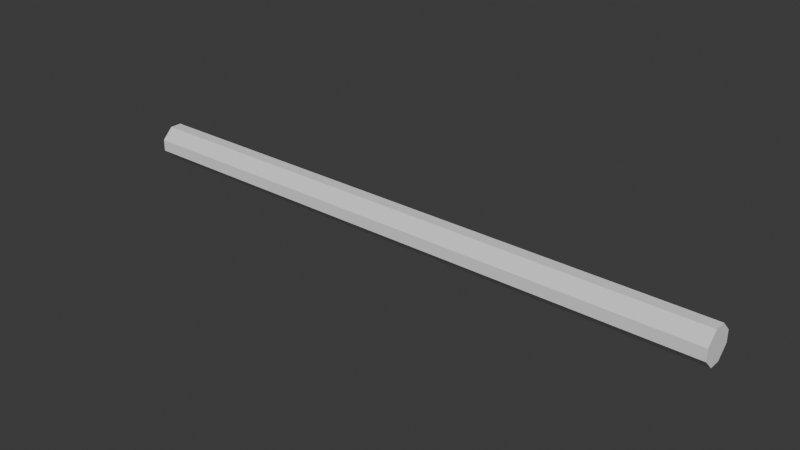 # Source: ArrowNoHead.blend  (saved by Blender 4.1.24; exported with 4.5.12 LTS)
import bpy
from mathutils import Matrix  # noqa: F401  (used for matrix-valued properties, if any)

bpy.ops.wm.read_factory_settings(use_empty=True)
scene = bpy.context.scene
scene.name = 'Scene'

# ---- collections
col_collection = bpy.data.collections.new('Collection'); scene.collection.children.link(col_collection)

# ---- world
world_world = bpy.data.worlds.new('World'); scene.world = world_world
world_world.use_nodes = True; world_world.node_tree.nodes.clear()
_N = world_world.node_tree.nodes; _L = world_world.node_tree.links
n0 = _N.new('ShaderNodeOutputWorld'); n0.name = 'World Output'; n0.location = (300, 300)
n1 = _N.new('ShaderNodeBackground'); n1.name = 'Background'; n1.location = (10, 300)
n1.inputs[0].default_value = (0.05088, 0.05088, 0.05088, 1.0)
_L.new(n1.outputs[0], n0.inputs[0])
n0.is_active_output = True
world_world.color = (0.05088, 0.05088, 0.05088)
world_world.use_sun_shadow = False
world_world.sun_shadow_jitter_overblur = 0.0

# ---- meshes
me_cube_004 = bpy.data.meshes.new('Cube.004')
me_cube_004.from_pydata([(-0.9053, -0.3458, -1.0), (-0.9053, -1.0, -0.3458), (-0.9053, -1.0, 0.3458), (-0.9053, -0.3458, 1.0), (-0.9053, 1.0, -0.3458), (-0.9053, 0.3458, -1.0), (-0.9053, 0.3458, 1.0), (-0.9053, 1.0, 0.3458), (0.9053, -1.0, -0.3458), (0.9053, -0.3458, -1.0), (0.9053, -0.3458, 1.0), (0.9053, -1.0, 0.3458), (0.9053, 0.3458, -1.0), (0.9053, 1.0, -0.3458), (0.9053, 1.0, 0.3458), (0.9053, 0.3458, 1.0), (0.8469, 0.3458, -1.0), (0.7885, 0.3458, -1.0), (0.7301, 0.3458, -1.0), (0.6717, 0.3458, -1.0), (0.6133, 0.3458, -1.0), (0.5549, 0.3458, -1.0), (0.4965, 0.3458, -1.0), (0.4381, 0.3458, -1.0), (0.3797, 0.3458, -1.0), (0.3212, 0.3458, -1.0), (0.2628, 0.3458, -1.0), (0.2044, 0.3458, -1.0), (0.146, 0.3458, -1.0), (0.08761, 0.3458, -1.0), (0.0292, 0.3458, -1.0), (-0.0292, 0.3458, -1.0), (-0.08761, 0.3458, -1.0), (-0.146, 0.3458, -1.0), (-0.2044, 0.3458, -1.0), (-0.2628, 0.3458, -1.0), (-0.3212, 0.3458, -1.0), (-0.3797, 0.3458, -1.0), (-0.4381, 0.3458, -1.0), (-0.4965, 0.3458, -1.0), (-0.5549, 0.3458, -1.0), (-0.6133, 0.3458, -1.0), (-0.6717, 0.3458, -1.0), (-0.7301, 0.3458, -1.0), (-0.7885, 0.3458, -1.0), (-0.8469, 0.3458, -1.0), (-0.8469, 1.0, -0.3458), (-0.7885, 1.0, -0.3458), (-0.7301, 1.0, -0.3458), (-0.6717, 1.0, -0.3458), (-0.6133, 1.0, -0.3458), (-0.5549, 1.0, -0.3458), (-0.4965, 1.0, -0.3458), (-0.4381, 1.0, -0.3458), (-0.3797, 1.0, -0.3458), (-0.3212, 1.0, -0.3458), (-0.2628, 1.0, -0.3458), (-0.2044, 1.0, -0.3458), (-0.146, 1.0, -0.3458), (-0.08761, 1.0, -0.3458), (-0.0292, 1.0, -0.3458), (0.0292, 1.0, -0.3458), (0.08761, 1.0, -0.3458), (0.146, 1.0, -0.3458), (0.2044, 1.0, -0.3458), (0.2628, 1.0, -0.3458), (0.3212, 1.0, -0.3458), (0.3797, 1.0, -0.3458), (0.4381, 1.0, -0.3458), (0.4965, 1.0, -0.3458), (0.5549, 1.0, -0.3458), (0.6133, 1.0, -0.3458), (0.6717, 1.0, -0.3458), (0.7301, 1.0, -0.3458), (0.7885, 1.0, -0.3458), (0.8469, 1.0, -0.3458), (-0.8469, 0.3458, 1.0), (-0.7885, 0.3458, 1.0), (-0.7301, 0.3458, 1.0), (-0.6717, 0.3458, 1.0), (-0.6133, 0.3458, 1.0), (-0.5549, 0.3458, 1.0), (-0.4965, 0.3458, 1.0), (-0.4381, 0.3458, 1.0), (-0.3797, 0.3458, 1.0), (-0.3212, 0.3458, 1.0), (-0.2628, 0.3458, 1.0), (-0.2044, 0.3458, 1.0), (-0.146, 0.3458, 1.0), (-0.08761, 0.3458, 1.0), (-0.0292, 0.3458, 1.0), (0.0292, 0.3458, 1.0), (0.08761, 0.3458, 1.0), (0.146, 0.3458, 1.0), (0.2044, 0.3458, 1.0), (0.2628, 0.3458, 1.0), (0.3212, 0.3458, 1.0), (0.3797, 0.3458, 1.0), (0.4381, 0.3458, 1.0), (0.4965, 0.3458, 1.0), (0.5549, 0.3458, 1.0), (0.6133, 0.3458, 1.0), (0.6717, 0.3458, 1.0), (0.7301, 0.3458, 1.0), (0.7885, 0.3458, 1.0), (0.8469, 0.3458, 1.0), (0.8469, 1.0, 0.3458), (0.7885, 1.0, 0.3458), (0.7301, 1.0, 0.3458), (0.6717, 1.0, 0.3458), (0.6133, 1.0, 0.3458), (0.5549, 1.0, 0.3458), (0.4965, 1.0, 0.3458), (0.4381, 1.0, 0.3458), (0.3797, 1.0, 0.3458), (0.3212, 1.0, 0.3458), (0.2628, 1.0, 0.3458), (0.2044, 1.0, 0.3458), (0.146, 1.0, 0.3458), (0.08761, 1.0, 0.3458), (0.0292, 1.0, 0.3458), (-0.0292, 1.0, 0.3458), (-0.08761, 1.0, 0.3458), (-0.146, 1.0, 0.3458), (-0.2044, 1.0, 0.3458), (-0.2628, 1.0, 0.3458), (-0.3212, 1.0, 0.3458), (-0.3797, 1.0, 0.3458), (-0.4381, 1.0, 0.3458), (-0.4965, 1.0, 0.3458), (-0.5549, 1.0, 0.3458), (-0.6133, 1.0, 0.3458), (-0.6717, 1.0, 0.3458), (-0.7301, 1.0, 0.3458), (-0.7885, 1.0, 0.3458), (-0.8469, 1.0, 0.3458), (-0.8469, -0.3458, -1.0), (-0.7885, -0.3458, -1.0), (-0.7301, -0.3458, -1.0), (-0.6717, -0.3458, -1.0), (-0.6133, -0.3458, -1.0), (-0.5549, -0.3458, -1.0), (-0.4965, -0.3458, -1.0), (-0.4381, -0.3458, -1.0), (-0.3797, -0.3458, -1.0), (-0.3212, -0.3458, -1.0), (-0.2628, -0.3458, -1.0), (-0.2044, -0.3458, -1.0), (-0.146, -0.3458, -1.0), (-0.08761, -0.3458, -1.0), (-0.0292, -0.3458, -1.0), (0.0292, -0.3458, -1.0), (0.08761, -0.3458, -1.0), (0.146, -0.3458, -1.0), (0.2044, -0.3458, -1.0), (0.2628, -0.3458, -1.0), (0.3212, -0.3458, -1.0), (0.3797, -0.3458, -1.0), (0.4381, -0.3458, -1.0), (0.4965, -0.3458, -1.0), (0.5549, -0.3458, -1.0), (0.6133, -0.3458, -1.0), (0.6717, -0.3458, -1.0), (0.7301, -0.3458, -1.0), (0.7885, -0.3458, -1.0), (0.8469, -0.3458, -1.0), (0.8469, -1.0, -0.3458), (0.7885, -1.0, -0.3458), (0.7301, -1.0, -0.3458), (0.6717, -1.0, -0.3458), (0.6133, -1.0, -0.3458), (0.5549, -1.0, -0.3458), (0.4965, -1.0, -0.3458), (0.4381, -1.0, -0.3458), (0.3797, -1.0, -0.3458), (0.3212, -1.0, -0.3458), (0.2628, -1.0, -0.3458), (0.2044, -1.0, -0.3458), (0.146, -1.0, -0.3458), (0.08761, -1.0, -0.3458), (0.0292, -1.0, -0.3458), (-0.0292, -1.0, -0.3458), (-0.08761, -1.0, -0.3458), (-0.146, -1.0, -0.3458), (-0.2044, -1.0, -0.3458), (-0.2628, -1.0, -0.3458), (-0.3212, -1.0, -0.3458), (-0.3797, -1.0, -0.3458), (-0.4381, -1.0, -0.3458), (-0.4965, -1.0, -0.3458), (-0.5549, -1.0, -0.3458), (-0.6133, -1.0, -0.3458), (-0.6717, -1.0, -0.3458), (-0.7301, -1.0, -0.3458), (-0.7885, -1.0, -0.3458), (-0.8469, -1.0, -0.3458), (0.8469, -0.3458, 1.0), (0.7885, -0.3458, 1.0), (0.7301, -0.3458, 1.0), (0.6717, -0.3458, 1.0), (0.6133, -0.3458, 1.0), (0.5549, -0.3458, 1.0), (0.4965, -0.3458, 1.0), (0.4381, -0.3458, 1.0), (0.3797, -0.3458, 1.0), (0.3212, -0.3458, 1.0), (0.2628, -0.3458, 1.0), (0.2044, -0.3458, 1.0), (0.146, -0.3458, 1.0), (0.08761, -0.3458, 1.0), (0.0292, -0.3458, 1.0), (-0.0292, -0.3458, 1.0), (-0.08761, -0.3458, 1.0), (-0.146, -0.3458, 1.0), (-0.2044, -0.3458, 1.0), (-0.2628, -0.3458, 1.0), (-0.3212, -0.3458, 1.0), (-0.3797, -0.3458, 1.0), (-0.4381, -0.3458, 1.0), (-0.4965, -0.3458, 1.0), (-0.5549, -0.3458, 1.0), (-0.6133, -0.3458, 1.0), (-0.6717, -0.3458, 1.0), (-0.7301, -0.3458, 1.0), (-0.7885, -0.3458, 1.0), (-0.8469, -0.3458, 1.0), (-0.8469, -1.0, 0.3458), (-0.7885, -1.0, 0.3458), (-0.7301, -1.0, 0.3458), (-0.6717, -1.0, 0.3458), (-0.6133, -1.0, 0.3458), (-0.5549, -1.0, 0.3458), (-0.4965, -1.0, 0.3458), (-0.4381, -1.0, 0.3458), (-0.3797, -1.0, 0.3458), (-0.3212, -1.0, 0.3458), (-0.2628, -1.0, 0.3458), (-0.2044, -1.0, 0.3458), (-0.146, -1.0, 0.3458), (-0.08761, -1.0, 0.3458), (-0.0292, -1.0, 0.3458), (0.0292, -1.0, 0.3458), (0.08761, -1.0, 0.3458), (0.146, -1.0, 0.3458), (0.2044, -1.0, 0.3458), (0.2628, -1.0, 0.3458), (0.3212, -1.0, 0.3458), (0.3797, -1.0, 0.3458), (0.4381, -1.0, 0.3458), (0.4965, -1.0, 0.3458), (0.5549, -1.0, 0.3458), (0.6133, -1.0, 0.3458), (0.6717, -1.0, 0.3458), (0.7301, -1.0, 0.3458), (0.7885, -1.0, 0.3458), (0.8469, -1.0, 0.3458)], [], [(195, 226, 2, 1), (12, 13, 14, 15, 10, 11, 8, 9), (76, 6, 3, 225), (0, 1, 2, 3, 6, 7, 4, 5), (75, 106, 14, 13), (45, 5, 4, 46), (105, 15, 14, 106), (165, 9, 8, 166), (225, 3, 2, 226), (16, 12, 9, 165), (5, 45, 136, 0), (45, 44, 137, 136), (44, 43, 138, 137), (43, 42, 139, 138), (42, 41, 140, 139), (41, 40, 141, 140), (40, 39, 142, 141), (39, 38, 143, 142), (38, 37, 144, 143), (37, 36, 145, 144), (36, 35, 146, 145), (35, 34, 147, 146), (34, 33, 148, 147), (33, 32, 149, 148), (32, 31, 150, 149), (31, 30, 151, 150), (30, 29, 152, 151), (29, 28, 153, 152), (28, 27, 154, 153), (27, 26, 155, 154), (26, 25, 156, 155), (25, 24, 157, 156), (24, 23, 158, 157), (23, 22, 159, 158), (22, 21, 160, 159), (21, 20, 161, 160), (20, 19, 162, 161), (19, 18, 163, 162), (18, 17, 164, 163), (17, 16, 165, 164), (10, 196, 255, 11), (196, 197, 254, 255), (197, 198, 253, 254), (198, 199, 252, 253), (199, 200, 251, 252), (200, 201, 250, 251), (201, 202, 249, 250), (202, 203, 248, 249), (203, 204, 247, 248), (204, 205, 246, 247), (205, 206, 245, 246), (206, 207, 244, 245), (207, 208, 243, 244), (208, 209, 242, 243), (209, 210, 241, 242), (210, 211, 240, 241), (211, 212, 239, 240), (212, 213, 238, 239), (213, 214, 237, 238), (214, 215, 236, 237), (215, 216, 235, 236), (216, 217, 234, 235), (217, 218, 233, 234), (218, 219, 232, 233), (219, 220, 231, 232), (220, 221, 230, 231), (221, 222, 229, 230), (222, 223, 228, 229), (223, 224, 227, 228), (224, 225, 226, 227), (0, 136, 195, 1), (136, 137, 194, 195), (137, 138, 193, 194), (138, 139, 192, 193), (139, 140, 191, 192), (140, 141, 190, 191), (141, 142, 189, 190), (142, 143, 188, 189), (143, 144, 187, 188), (144, 145, 186, 187), (145, 146, 185, 186), (146, 147, 184, 185), (147, 148, 183, 184), (148, 149, 182, 183), (149, 150, 181, 182), (150, 151, 180, 181), (151, 152, 179, 180), (152, 153, 178, 179), (153, 154, 177, 178), (154, 155, 176, 177), (155, 156, 175, 176), (156, 157, 174, 175), (157, 158, 173, 174), (158, 159, 172, 173), (159, 160, 171, 172), (160, 161, 170, 171), (161, 162, 169, 170), (162, 163, 168, 169), (163, 164, 167, 168), (164, 165, 166, 167), (6, 76, 135, 7), (76, 77, 134, 135), (77, 78, 133, 134), (78, 79, 132, 133), (79, 80, 131, 132), (80, 81, 130, 131), (81, 82, 129, 130), (82, 83, 128, 129), (83, 84, 127, 128), (84, 85, 126, 127), (85, 86, 125, 126), (86, 87, 124, 125), (87, 88, 123, 124), (88, 89, 122, 123), (89, 90, 121, 122), (90, 91, 120, 121), (91, 92, 119, 120), (92, 93, 118, 119), (93, 94, 117, 118), (94, 95, 116, 117), (95, 96, 115, 116), (96, 97, 114, 115), (97, 98, 113, 114), (98, 99, 112, 113), (99, 100, 111, 112), (100, 101, 110, 111), (101, 102, 109, 110), (102, 103, 108, 109), (103, 104, 107, 108), (104, 105, 106, 107), (12, 16, 75, 13), (16, 17, 74, 75), (17, 18, 73, 74), (18, 19, 72, 73), (19, 20, 71, 72), (20, 21, 70, 71), (21, 22, 69, 70), (22, 23, 68, 69), (23, 24, 67, 68), (24, 25, 66, 67), (25, 26, 65, 66), (26, 27, 64, 65), (27, 28, 63, 64), (28, 29, 62, 63), (29, 30, 61, 62), (30, 31, 60, 61), (31, 32, 59, 60), (32, 33, 58, 59), (33, 34, 57, 58), (34, 35, 56, 57), (35, 36, 55, 56), (36, 37, 54, 55), (37, 38, 53, 54), (38, 39, 52, 53), (39, 40, 51, 52), (40, 41, 50, 51), (41, 42, 49, 50), (42, 43, 48, 49), (43, 44, 47, 48), (44, 45, 46, 47), (4, 7, 135, 46), (46, 135, 134, 47), (47, 134, 133, 48), (48, 133, 132, 49), (49, 132, 131, 50), (50, 131, 130, 51), (51, 130, 129, 52), (52, 129, 128, 53), (53, 128, 127, 54), (54, 127, 126, 55), (55, 126, 125, 56), (56, 125, 124, 57), (57, 124, 123, 58), (58, 123, 122, 59), (59, 122, 121, 60), (60, 121, 120, 61), (61, 120, 119, 62), (62, 119, 118, 63), (63, 118, 117, 64), (64, 117, 116, 65), (65, 116, 115, 66), (66, 115, 114, 67), (67, 114, 113, 68), (68, 113, 112, 69), (69, 112, 111, 70), (70, 111, 110, 71), (71, 110, 109, 72), (72, 109, 108, 73), (73, 108, 107, 74), (74, 107, 106, 75), (15, 105, 196, 10), (105, 104, 197, 196), (104, 103, 198, 197), (103, 102, 199, 198), (102, 101, 200, 199), (101, 100, 201, 200), (100, 99, 202, 201), (99, 98, 203, 202), (98, 97, 204, 203), (97, 96, 205, 204), (96, 95, 206, 205), (95, 94, 207, 206), (94, 93, 208, 207), (93, 92, 209, 208), (92, 91, 210, 209), (91, 90, 211, 210), (90, 89, 212, 211), (89, 88, 213, 212), (88, 87, 214, 213), (87, 86, 215, 214), (86, 85, 216, 215), (85, 84, 217, 216), (84, 83, 218, 217), (83, 82, 219, 218), (82, 81, 220, 219), (81, 80, 221, 220), (80, 79, 222, 221), (79, 78, 223, 222), (78, 77, 224, 223), (77, 76, 225, 224), (8, 11, 255, 166), (166, 255, 254, 167), (167, 254, 253, 168), (168, 253, 252, 169), (169, 252, 251, 170), (170, 251, 250, 171), (171, 250, 249, 172), (172, 249, 248, 173), (173, 248, 247, 174), (174, 247, 246, 175), (175, 246, 245, 176), (176, 245, 244, 177), (177, 244, 243, 178), (178, 243, 242, 179), (179, 242, 241, 180), (180, 241, 240, 181), (181, 240, 239, 182), (182, 239, 238, 183), (183, 238, 237, 184), (184, 237, 236, 185), (185, 236, 235, 186), (186, 235, 234, 187), (187, 234, 233, 188), (188, 233, 232, 189), (189, 232, 231, 190), (190, 231, 230, 191), (191, 230, 229, 192), (192, 229, 228, 193), (193, 228, 227, 194), (194, 227, 226, 195)])
_uv = me_cube_004.uv_layers.new(name='UVMap')
_uv.uv.foreach_set('vector', [0.4568, 0.9919, 0.5432, 0.9919, 0.5432, 1.0, 0.4568, 1.0, 0.375, 0.5818, 0.4568, 0.5, 0.5432, 0.5, 0.625, 0.5818, 0.625, 0.6682, 0.5432, 0.75, 0.4568, 0.75, 0.375, 0.6682, 0.8669, 0.5818, 0.875, 0.5818, 0.875, 0.6682, 0.8669, 0.6682, 0.375, 0.08177, 0.4568, 0.0, 0.5432, 0.0, 0.625, 0.08177, 0.625, 0.1682, 0.5432, 0.25, 0.4568, 0.25, 0.375, 0.1682, 0.4568, 0.4919, 0.5432, 0.4919, 0.5432, 0.5, 0.4568, 0.5, 0.1331, 0.5818, 0.125, 0.5818, 0.125, 0.5, 0.1331, 0.5, 0.625, 0.4919, 0.625, 0.5, 0.5432, 0.5, 0.5432, 0.4919, 0.3669, 0.6682, 0.375, 0.6682, 0.375, 0.75, 0.3669, 0.75, 0.625, 0.9919, 0.625, 1.0, 0.5432, 1.0, 0.5432, 0.9919, 0.3669, 0.5818, 0.375, 0.5818, 0.375, 0.6682, 0.3669, 0.6682, 0.125, 0.5818, 0.1331, 0.5818, 0.1331, 0.6682, 0.125, 0.6682, 0.1331, 0.5818, 0.1411, 0.5818, 0.1411, 0.6682, 0.1331, 0.6682, 0.1411, 0.5818, 0.1492, 0.5818, 0.1492, 0.6682, 0.1411, 0.6682, 0.1492, 0.5818, 0.1573, 0.5818, 0.1573, 0.6682, 0.1492, 0.6682, 0.1573, 0.5818, 0.1653, 0.5818, 0.1653, 0.6682, 0.1573, 0.6682, 0.1653, 0.5818, 0.1734, 0.5818, 0.1734, 0.6682, 0.1653, 0.6682, 0.1734, 0.5818, 0.1815, 0.5818, 0.1815, 0.6682, 0.1734, 0.6682, 0.1815, 0.5818, 0.1895, 0.5818, 0.1895, 0.6682, 0.1815, 0.6682, 0.1895, 0.5818, 0.1976, 0.5818, 0.1976, 0.6682, 0.1895, 0.6682, 0.1976, 0.5818, 0.2056, 0.5818, 0.2056, 0.6682, 0.1976, 0.6682, 0.2056, 0.5818, 0.2137, 0.5818, 0.2137, 0.6682, 0.2056, 0.6682, 0.2137, 0.5818, 0.2218, 0.5818, 0.2218, 0.6682, 0.2137, 0.6682, 0.2218, 0.5818, 0.2298, 0.5818, 0.2298, 0.6682, 0.2218, 0.6682, 0.2298, 0.5818, 0.2379, 0.5818, 0.2379, 0.6682, 0.2298, 0.6682, 0.2379, 0.5818, 0.246, 0.5818, 0.246, 0.6682, 0.2379, 0.6682, 0.246, 0.5818, 0.254, 0.5818, 0.254, 0.6682, 0.246, 0.6682, 0.254, 0.5818, 0.2621, 0.5818, 0.2621, 0.6682, 0.254, 0.6682, 0.2621, 0.5818, 0.2702, 0.5818, 0.2702, 0.6682, 0.2621, 0.6682, 0.2702, 0.5818, 0.2782, 0.5818, 0.2782, 0.6682, 0.2702, 0.6682, 0.2782, 0.5818, 0.2863, 0.5818, 0.2863, 0.6682, 0.2782, 0.6682, 0.2863, 0.5818, 0.2944, 0.5818, 0.2944, 0.6682, 0.2863, 0.6682, 0.2944, 0.5818, 0.3024, 0.5818, 0.3024, 0.6682, 0.2944, 0.6682, 0.3024, 0.5818, 0.3105, 0.5818, 0.3105, 0.6682, 0.3024, 0.6682, 0.3105, 0.5818, 0.3185, 0.5818, 0.3185, 0.6682, 0.3105, 0.6682, 0.3185, 0.5818, 0.3266, 0.5818, 0.3266, 0.6682, 0.3185, 0.6682, 0.3266, 0.5818, 0.3347, 0.5818, 0.3347, 0.6682, 0.3266, 0.6682, 0.3347, 0.5818, 0.3427, 0.5818, 0.3427, 0.6682, 0.3347, 0.6682, 0.3427, 0.5818, 0.3508, 0.5818, 0.3508, 0.6682, 0.3427, 0.6682, 0.3508, 0.5818, 0.3589, 0.5818, 0.3589, 0.6682, 0.3508, 0.6682, 0.3589, 0.5818, 0.3669, 0.5818, 0.3669, 0.6682, 0.3589, 0.6682, 0.625, 0.75, 0.625, 0.7581, 0.5432, 0.7581, 0.5432, 0.75, 0.625, 0.7581, 0.625, 0.7661, 0.5432, 0.7661, 0.5432, 0.7581, 0.625, 0.7661, 0.625, 0.7742, 0.5432, 0.7742, 0.5432, 0.7661, 0.625, 0.7742, 0.625, 0.7823, 0.5432, 0.7823, 0.5432, 0.7742, 0.625, 0.7823, 0.625, 0.7903, 0.5432, 0.7903, 0.5432, 0.7823, 0.625, 0.7903, 0.625, 0.7984, 0.5432, 0.7984, 0.5432, 0.7903, 0.625, 0.7984, 0.625, 0.8065, 0.5432, 0.8065, 0.5432, 0.7984, 0.625, 0.8065, 0.625, 0.8145, 0.5432, 0.8145, 0.5432, 0.8065, 0.625, 0.8145, 0.625, 0.8226, 0.5432, 0.8226, 0.5432, 0.8145, 0.625, 0.8226, 0.625, 0.8306, 0.5432, 0.8306, 0.5432, 0.8226, 0.625, 0.8306, 0.625, 0.8387, 0.5432, 0.8387, 0.5432, 0.8306, 0.625, 0.8387, 0.625, 0.8468, 0.5432, 0.8468, 0.5432, 0.8387, 0.625, 0.8468, 0.625, 0.8548, 0.5432, 0.8548, 0.5432, 0.8468, 0.625, 0.8548, 0.625, 0.8629, 0.5432, 0.8629, 0.5432, 0.8548, 0.625, 0.8629, 0.625, 0.871, 0.5432, 0.871, 0.5432, 0.8629, 0.625, 0.871, 0.625, 0.879, 0.5432, 0.879, 0.5432, 0.871, 0.625, 0.879, 0.625, 0.8871, 0.5432, 0.8871, 0.5432, 0.879, 0.625, 0.8871, 0.625, 0.8952, 0.5432, 0.8952, 0.5432, 0.8871, 0.625, 0.8952, 0.625, 0.9032, 0.5432, 0.9032, 0.5432, 0.8952, 0.625, 0.9032, 0.625, 0.9113, 0.5432, 0.9113, 0.5432, 0.9032, 0.625, 0.9113, 0.625, 0.9194, 0.5432, 0.9194, 0.5432, 0.9113, 0.625, 0.9194, 0.625, 0.9274, 0.5432, 0.9274, 0.5432, 0.9194, 0.625, 0.9274, 0.625, 0.9355, 0.5432, 0.9355, 0.5432, 0.9274, 0.625, 0.9355, 0.625, 0.9435, 0.5432, 0.9435, 0.5432, 0.9355, 0.625, 0.9435, 0.625, 0.9516, 0.5432, 0.9516, 0.5432, 0.9435, 0.625, 0.9516, 0.625, 0.9597, 0.5432, 0.9597, 0.5432, 0.9516, 0.625, 0.9597, 0.625, 0.9677, 0.5432, 0.9677, 0.5432, 0.9597, 0.625, 0.9677, 0.625, 0.9758, 0.5432, 0.9758, 0.5432, 0.9677, 0.625, 0.9758, 0.625, 0.9839, 0.5432, 0.9839, 0.5432, 0.9758, 0.625, 0.9839, 0.625, 0.9919, 0.5432, 0.9919, 0.5432, 0.9839, 0.125, 0.6682, 0.1331, 0.6682, 0.1331, 0.75, 0.125, 0.75, 0.1331, 0.6682, 0.1411, 0.6682, 0.1411, 0.75, 0.1331, 0.75, 0.1411, 0.6682, 0.1492, 0.6682, 0.1492, 0.75, 0.1411, 0.75, 0.1492, 0.6682, 0.1573, 0.6682, 0.1573, 0.75, 0.1492, 0.75, 0.1573, 0.6682, 0.1653, 0.6682, 0.1653, 0.75, 0.1573, 0.75, 0.1653, 0.6682, 0.1734, 0.6682, 0.1734, 0.75, 0.1653, 0.75, 0.1734, 0.6682, 0.1815, 0.6682, 0.1815, 0.75, 0.1734, 0.75, 0.1815, 0.6682, 0.1895, 0.6682, 0.1895, 0.75, 0.1815, 0.75, 0.1895, 0.6682, 0.1976, 0.6682, 0.1976, 0.75, 0.1895, 0.75, 0.1976, 0.6682, 0.2056, 0.6682, 0.2056, 0.75, 0.1976, 0.75, 0.2056, 0.6682, 0.2137, 0.6682, 0.2137, 0.75, 0.2056, 0.75, 0.2137, 0.6682, 0.2218, 0.6682, 0.2218, 0.75, 0.2137, 0.75, 0.2218, 0.6682, 0.2298, 0.6682, 0.2298, 0.75, 0.2218, 0.75, 0.2298, 0.6682, 0.2379, 0.6682, 0.2379, 0.75, 0.2298, 0.75, 0.2379, 0.6682, 0.246, 0.6682, 0.246, 0.75, 0.2379, 0.75, 0.246, 0.6682, 0.254, 0.6682, 0.254, 0.75, 0.246, 0.75, 0.254, 0.6682, 0.2621, 0.6682, 0.2621, 0.75, 0.254, 0.75, 0.2621, 0.6682, 0.2702, 0.6682, 0.2702, 0.75, 0.2621, 0.75, 0.2702, 0.6682, 0.2782, 0.6682, 0.2782, 0.75, 0.2702, 0.75, 0.2782, 0.6682, 0.2863, 0.6682, 0.2863, 0.75, 0.2782, 0.75, 0.2863, 0.6682, 0.2944, 0.6682, 0.2944, 0.75, 0.2863, 0.75, 0.2944, 0.6682, 0.3024, 0.6682, 0.3024, 0.75, 0.2944, 0.75, 0.3024, 0.6682, 0.3105, 0.6682, 0.3105, 0.75, 0.3024, 0.75, 0.3105, 0.6682, 0.3185, 0.6682, 0.3185, 0.75, 0.3105, 0.75, 0.3185, 0.6682, 0.3266, 0.6682, 0.3266, 0.75, 0.3185, 0.75, 0.3266, 0.6682, 0.3347, 0.6682, 0.3347, 0.75, 0.3266, 0.75, 0.3347, 0.6682, 0.3427, 0.6682, 0.3427, 0.75, 0.3347, 0.75, 0.3427, 0.6682, 0.3508, 0.6682, 0.3508, 0.75, 0.3427, 0.75, 0.3508, 0.6682, 0.3589, 0.6682, 0.3589, 0.75, 0.3508, 0.75, 0.3589, 0.6682, 0.3669, 0.6682, 0.3669, 0.75, 0.3589, 0.75, 0.625, 0.25, 0.625, 0.2581, 0.5432, 0.2581, 0.5432, 0.25, 0.625, 0.2581, 0.625, 0.2661, 0.5432, 0.2661, 0.5432, 0.2581, 0.625, 0.2661, 0.625, 0.2742, 0.5432, 0.2742, 0.5432, 0.2661, 0.625, 0.2742, 0.625, 0.2823, 0.5432, 0.2823, 0.5432, 0.2742, 0.625, 0.2823, 0.625, 0.2903, 0.5432, 0.2903, 0.5432, 0.2823, 0.625, 0.2903, 0.625, 0.2984, 0.5432, 0.2984, 0.5432, 0.2903, 0.625, 0.2984, 0.625, 0.3065, 0.5432, 0.3065, 0.5432, 0.2984, 0.625, 0.3065, 0.625, 0.3145, 0.5432, 0.3145, 0.5432, 0.3065, 0.625, 0.3145, 0.625, 0.3226, 0.5432, 0.3226, 0.5432, 0.3145, 0.625, 0.3226, 0.625, 0.3306, 0.5432, 0.3306, 0.5432, 0.3226, 0.625, 0.3306, 0.625, 0.3387, 0.5432, 0.3387, 0.5432, 0.3306, 0.625, 0.3387, 0.625, 0.3468, 0.5432, 0.3468, 0.5432, 0.3387, 0.625, 0.3468, 0.625, 0.3548, 0.5432, 0.3548, 0.5432, 0.3468, 0.625, 0.3548, 0.625, 0.3629, 0.5432, 0.3629, 0.5432, 0.3548, 0.625, 0.3629, 0.625, 0.371, 0.5432, 0.371, 0.5432, 0.3629, 0.625, 0.371, 0.625, 0.379, 0.5432, 0.379, 0.5432, 0.371, 0.625, 0.379, 0.625, 0.3871, 0.5432, 0.3871, 0.5432, 0.379, 0.625, 0.3871, 0.625, 0.3952, 0.5432, 0.3952, 0.5432, 0.3871, 0.625, 0.3952, 0.625, 0.4032, 0.5432, 0.4032, 0.5432, 0.3952, 0.625, 0.4032, 0.625, 0.4113, 0.5432, 0.4113, 0.5432, 0.4032, 0.625, 0.4113, 0.625, 0.4194, 0.5432, 0.4194, 0.5432, 0.4113, 0.625, 0.4194, 0.625, 0.4274, 0.5432, 0.4274, 0.5432, 0.4194, 0.625, 0.4274, 0.625, 0.4355, 0.5432, 0.4355, 0.5432, 0.4274, 0.625, 0.4355, 0.625, 0.4435, 0.5432, 0.4435, 0.5432, 0.4355, 0.625, 0.4435, 0.625, 0.4516, 0.5432, 0.4516, 0.5432, 0.4435, 0.625, 0.4516, 0.625, 0.4597, 0.5432, 0.4597, 0.5432, 0.4516, 0.625, 0.4597, 0.625, 0.4677, 0.5432, 0.4677, 0.5432, 0.4597, 0.625, 0.4677, 0.625, 0.4758, 0.5432, 0.4758, 0.5432, 0.4677, 0.625, 0.4758, 0.625, 0.4839, 0.5432, 0.4839, 0.5432, 0.4758, 0.625, 0.4839, 0.625, 0.4919, 0.5432, 0.4919, 0.5432, 0.4839, 0.375, 0.5818, 0.3669, 0.5818, 0.3669, 0.5, 0.375, 0.5, 0.3669, 0.5818, 0.3589, 0.5818, 0.3589, 0.5, 0.3669, 0.5, 0.3589, 0.5818, 0.3508, 0.5818, 0.3508, 0.5, 0.3589, 0.5, 0.3508, 0.5818, 0.3427, 0.5818, 0.3427, 0.5, 0.3508, 0.5, 0.3427, 0.5818, 0.3347, 0.5818, 0.3347, 0.5, 0.3427, 0.5, 0.3347, 0.5818, 0.3266, 0.5818, 0.3266, 0.5, 0.3347, 0.5, 0.3266, 0.5818, 0.3185, 0.5818, 0.3185, 0.5, 0.3266, 0.5, 0.3185, 0.5818, 0.3105, 0.5818, 0.3105, 0.5, 0.3185, 0.5, 0.3105, 0.5818, 0.3024, 0.5818, 0.3024, 0.5, 0.3105, 0.5, 0.3024, 0.5818, 0.2944, 0.5818, 0.2944, 0.5, 0.3024, 0.5, 0.2944, 0.5818, 0.2863, 0.5818, 0.2863, 0.5, 0.2944, 0.5, 0.2863, 0.5818, 0.2782, 0.5818, 0.2782, 0.5, 0.2863, 0.5, 0.2782, 0.5818, 0.2702, 0.5818, 0.2702, 0.5, 0.2782, 0.5, 0.2702, 0.5818, 0.2621, 0.5818, 0.2621, 0.5, 0.2702, 0.5, 0.2621, 0.5818, 0.254, 0.5818, 0.254, 0.5, 0.2621, 0.5, 0.254, 0.5818, 0.246, 0.5818, 0.246, 0.5, 0.254, 0.5, 0.246, 0.5818, 0.2379, 0.5818, 0.2379, 0.5, 0.246, 0.5, 0.2379, 0.5818, 0.2298, 0.5818, 0.2298, 0.5, 0.2379, 0.5, 0.2298, 0.5818, 0.2218, 0.5818, 0.2218, 0.5, 0.2298, 0.5, 0.2218, 0.5818, 0.2137, 0.5818, 0.2137, 0.5, 0.2218, 0.5, 0.2137, 0.5818, 0.2056, 0.5818, 0.2056, 0.5, 0.2137, 0.5, 0.2056, 0.5818, 0.1976, 0.5818, 0.1976, 0.5, 0.2056, 0.5, 0.1976, 0.5818, 0.1895, 0.5818, 0.1895, 0.5, 0.1976, 0.5, 0.1895, 0.5818, 0.1815, 0.5818, 0.1815, 0.5, 0.1895, 0.5, 0.1815, 0.5818, 0.1734, 0.5818, 0.1734, 0.5, 0.1815, 0.5, 0.1734, 0.5818, 0.1653, 0.5818, 0.1653, 0.5, 0.1734, 0.5, 0.1653, 0.5818, 0.1573, 0.5818, 0.1573, 0.5, 0.1653, 0.5, 0.1573, 0.5818, 0.1492, 0.5818, 0.1492, 0.5, 0.1573, 0.5, 0.1492, 0.5818, 0.1411, 0.5818, 0.1411, 0.5, 0.1492, 0.5, 0.1411, 0.5818, 0.1331, 0.5818, 0.1331, 0.5, 0.1411, 0.5, 0.4568, 0.25, 0.5432, 0.25, 0.5432, 0.2581, 0.4568, 0.2581, 0.4568, 0.2581, 0.5432, 0.2581, 0.5432, 0.2661, 0.4568, 0.2661, 0.4568, 0.2661, 0.5432, 0.2661, 0.5432, 0.2742, 0.4568, 0.2742, 0.4568, 0.2742, 0.5432, 0.2742, 0.5432, 0.2823, 0.4568, 0.2823, 0.4568, 0.2823, 0.5432, 0.2823, 0.5432, 0.2903, 0.4568, 0.2903, 0.4568, 0.2903, 0.5432, 0.2903, 0.5432, 0.2984, 0.4568, 0.2984, 0.4568, 0.2984, 0.5432, 0.2984, 0.5432, 0.3065, 0.4568, 0.3065, 0.4568, 0.3065, 0.5432, 0.3065, 0.5432, 0.3145, 0.4568, 0.3145, 0.4568, 0.3145, 0.5432, 0.3145, 0.5432, 0.3226, 0.4568, 0.3226, 0.4568, 0.3226, 0.5432, 0.3226, 0.5432, 0.3306, 0.4568, 0.3306, 0.4568, 0.3306, 0.5432, 0.3306, 0.5432, 0.3387, 0.4568, 0.3387, 0.4568, 0.3387, 0.5432, 0.3387, 0.5432, 0.3468, 0.4568, 0.3468, 0.4568, 0.3468, 0.5432, 0.3468, 0.5432, 0.3548, 0.4568, 0.3548, 0.4568, 0.3548, 0.5432, 0.3548, 0.5432, 0.3629, 0.4568, 0.3629, 0.4568, 0.3629, 0.5432, 0.3629, 0.5432, 0.371, 0.4568, 0.371, 0.4568, 0.371, 0.5432, 0.371, 0.5432, 0.379, 0.4568, 0.379, 0.4568, 0.379, 0.5432, 0.379, 0.5432, 0.3871, 0.4568, 0.3871, 0.4568, 0.3871, 0.5432, 0.3871, 0.5432, 0.3952, 0.4568, 0.3952, 0.4568, 0.3952, 0.5432, 0.3952, 0.5432, 0.4032, 0.4568, 0.4032, 0.4568, 0.4032, 0.5432, 0.4032, 0.5432, 0.4113, 0.4568, 0.4113, 0.4568, 0.4113, 0.5432, 0.4113, 0.5432, 0.4194, 0.4568, 0.4194, 0.4568, 0.4194, 0.5432, 0.4194, 0.5432, 0.4274, 0.4568, 0.4274, 0.4568, 0.4274, 0.5432, 0.4274, 0.5432, 0.4355, 0.4568, 0.4355, 0.4568, 0.4355, 0.5432, 0.4355, 0.5432, 0.4435, 0.4568, 0.4435, 0.4568, 0.4435, 0.5432, 0.4435, 0.5432, 0.4516, 0.4568, 0.4516, 0.4568, 0.4516, 0.5432, 0.4516, 0.5432, 0.4597, 0.4568, 0.4597, 0.4568, 0.4597, 0.5432, 0.4597, 0.5432, 0.4677, 0.4568, 0.4677, 0.4568, 0.4677, 0.5432, 0.4677, 0.5432, 0.4758, 0.4568, 0.4758, 0.4568, 0.4758, 0.5432, 0.4758, 0.5432, 0.4839, 0.4568, 0.4839, 0.4568, 0.4839, 0.5432, 0.4839, 0.5432, 0.4919, 0.4568, 0.4919, 0.625, 0.5818, 0.6331, 0.5818, 0.6331, 0.6682, 0.625, 0.6682, 0.6331, 0.5818, 0.6411, 0.5818, 0.6411, 0.6682, 0.6331, 0.6682, 0.6411, 0.5818, 0.6492, 0.5818, 0.6492, 0.6682, 0.6411, 0.6682, 0.6492, 0.5818, 0.6573, 0.5818, 0.6573, 0.6682, 0.6492, 0.6682, 0.6573, 0.5818, 0.6653, 0.5818, 0.6653, 0.6682, 0.6573, 0.6682, 0.6653, 0.5818, 0.6734, 0.5818, 0.6734, 0.6682, 0.6653, 0.6682, 0.6734, 0.5818, 0.6815, 0.5818, 0.6815, 0.6682, 0.6734, 0.6682, 0.6815, 0.5818, 0.6895, 0.5818, 0.6895, 0.6682, 0.6815, 0.6682, 0.6895, 0.5818, 0.6976, 0.5818, 0.6976, 0.6682, 0.6895, 0.6682, 0.6976, 0.5818, 0.7056, 0.5818, 0.7056, 0.6682, 0.6976, 0.6682, 0.7056, 0.5818, 0.7137, 0.5818, 0.7137, 0.6682, 0.7056, 0.6682, 0.7137, 0.5818, 0.7218, 0.5818, 0.7218, 0.6682, 0.7137, 0.6682, 0.7218, 0.5818, 0.7298, 0.5818, 0.7298, 0.6682, 0.7218, 0.6682, 0.7298, 0.5818, 0.7379, 0.5818, 0.7379, 0.6682, 0.7298, 0.6682, 0.7379, 0.5818, 0.746, 0.5818, 0.746, 0.6682, 0.7379, 0.6682, 0.746, 0.5818, 0.754, 0.5818, 0.754, 0.6682, 0.746, 0.6682, 0.754, 0.5818, 0.7621, 0.5818, 0.7621, 0.6682, 0.754, 0.6682, 0.7621, 0.5818, 0.7702, 0.5818, 0.7702, 0.6682, 0.7621, 0.6682, 0.7702, 0.5818, 0.7782, 0.5818, 0.7782, 0.6682, 0.7702, 0.6682, 0.7782, 0.5818, 0.7863, 0.5818, 0.7863, 0.6682, 0.7782, 0.6682, 0.7863, 0.5818, 0.7944, 0.5818, 0.7944, 0.6682, 0.7863, 0.6682, 0.7944, 0.5818, 0.8024, 0.5818, 0.8024, 0.6682, 0.7944, 0.6682, 0.8024, 0.5818, 0.8105, 0.5818, 0.8105, 0.6682, 0.8024, 0.6682, 0.8105, 0.5818, 0.8185, 0.5818, 0.8185, 0.6682, 0.8105, 0.6682, 0.8185, 0.5818, 0.8266, 0.5818, 0.8266, 0.6682, 0.8185, 0.6682, 0.8266, 0.5818, 0.8347, 0.5818, 0.8347, 0.6682, 0.8266, 0.6682, 0.8347, 0.5818, 0.8427, 0.5818, 0.8427, 0.6682, 0.8347, 0.6682, 0.8427, 0.5818, 0.8508, 0.5818, 0.8508, 0.6682, 0.8427, 0.6682, 0.8508, 0.5818, 0.8589, 0.5818, 0.8589, 0.6682, 0.8508, 0.6682, 0.8589, 0.5818, 0.8669, 0.5818, 0.8669, 0.6682, 0.8589, 0.6682, 0.4568, 0.75, 0.5432, 0.75, 0.5432, 0.7581, 0.4568, 0.7581, 0.4568, 0.7581, 0.5432, 0.7581, 0.5432, 0.7661, 0.4568, 0.7661, 0.4568, 0.7661, 0.5432, 0.7661, 0.5432, 0.7742, 0.4568, 0.7742, 0.4568, 0.7742, 0.5432, 0.7742, 0.5432, 0.7823, 0.4568, 0.7823, 0.4568, 0.7823, 0.5432, 0.7823, 0.5432, 0.7903, 0.4568, 0.7903, 0.4568, 0.7903, 0.5432, 0.7903, 0.5432, 0.7984, 0.4568, 0.7984, 0.4568, 0.7984, 0.5432, 0.7984, 0.5432, 0.8065, 0.4568, 0.8065, 0.4568, 0.8065, 0.5432, 0.8065, 0.5432, 0.8145, 0.4568, 0.8145, 0.4568, 0.8145, 0.5432, 0.8145, 0.5432, 0.8226, 0.4568, 0.8226, 0.4568, 0.8226, 0.5432, 0.8226, 0.5432, 0.8306, 0.4568, 0.8306, 0.4568, 0.8306, 0.5432, 0.8306, 0.5432, 0.8387, 0.4568, 0.8387, 0.4568, 0.8387, 0.5432, 0.8387, 0.5432, 0.8468, 0.4568, 0.8468, 0.4568, 0.8468, 0.5432, 0.8468, 0.5432, 0.8548, 0.4568, 0.8548, 0.4568, 0.8548, 0.5432, 0.8548, 0.5432, 0.8629, 0.4568, 0.8629, 0.4568, 0.8629, 0.5432, 0.8629, 0.5432, 0.871, 0.4568, 0.871, 0.4568, 0.871, 0.5432, 0.871, 0.5432, 0.879, 0.4568, 0.879, 0.4568, 0.879, 0.5432, 0.879, 0.5432, 0.8871, 0.4568, 0.8871, 0.4568, 0.8871, 0.5432, 0.8871, 0.5432, 0.8952, 0.4568, 0.8952, 0.4568, 0.8952, 0.5432, 0.8952, 0.5432, 0.9032, 0.4568, 0.9032, 0.4568, 0.9032, 0.5432, 0.9032, 0.5432, 0.9113, 0.4568, 0.9113, 0.4568, 0.9113, 0.5432, 0.9113, 0.5432, 0.9194, 0.4568, 0.9194, 0.4568, 0.9194, 0.5432, 0.9194, 0.5432, 0.9274, 0.4568, 0.9274, 0.4568, 0.9274, 0.5432, 0.9274, 0.5432, 0.9355, 0.4568, 0.9355, 0.4568, 0.9355, 0.5432, 0.9355, 0.5432, 0.9435, 0.4568, 0.9435, 0.4568, 0.9435, 0.5432, 0.9435, 0.5432, 0.9516, 0.4568, 0.9516, 0.4568, 0.9516, 0.5432, 0.9516, 0.5432, 0.9597, 0.4568, 0.9597, 0.4568, 0.9597, 0.5432, 0.9597, 0.5432, 0.9677, 0.4568, 0.9677, 0.4568, 0.9677, 0.5432, 0.9677, 0.5432, 0.9758, 0.4568, 0.9758, 0.4568, 0.9758, 0.5432, 0.9758, 0.5432, 0.9839, 0.4568, 0.9839, 0.4568, 0.9839, 0.5432, 0.9839, 0.5432, 0.9919, 0.4568, 0.9919])
me_cube_004.update()

# ---- curves / text
cu_arc = bpy.data.curves.new('Arc', 'CURVE')
cu_arc.dimensions = '2D'
cu_arc.use_path = True
cu_arc.fill_mode = 'BOTH'

# ---- objects
ob_cube = bpy.data.objects.new('Cube', me_cube_004)
ob_arc = bpy.data.objects.new('Arc', cu_arc)

# ---- transforms, parenting, visibility, modifiers, constraints
ob_cube.location = (5.365, 0.0, 0.0)
ob_cube.scale = (5.917, 0.2989, 0.2989)
_m = ob_cube.modifiers.new('Curve', 'CURVE')
ob_arc.location = (0.0, 0.0, 0.0)

# ---- collection membership
col_collection.objects.link(ob_cube)
col_collection.objects.link(ob_arc)

# ---- scene / render settings (as saved in the file)
scene.frame_start = 1; scene.frame_end = 250; scene.frame_set(54)
scene.render.engine = 'BLENDER_EEVEE_NEXT'
scene.cycles.sampling_pattern = 'TABULATED_SOBOL'
scene.eevee.ray_tracing_options.trace_max_roughness = 0.0
bpy.context.view_layer.update()

# ---- added for rendering (the .blend has no active camera and no usable light): camera, sun
cam_auto = bpy.data.cameras.new('AutoCamera')
cam_auto.lens = 50.0
cam_auto.sensor_width = 36.0
cam_auto.clip_end = 1000.0
ob_auto_camera = bpy.data.objects.new('AutoCamera', cam_auto)
scene.collection.objects.link(ob_auto_camera)
ob_auto_camera.location = (15.3129, -11.9419, 7.96127)
ob_auto_camera.rotation_euler = (1.09748, -7.21219e-08, 0.694738)
scene.camera = ob_auto_camera
light_auto_sun = bpy.data.lights.new('AutoSun', 'SUN')
light_auto_sun.energy = 3.0
light_auto_sun.angle = 0.0523599
ob_auto_sun = bpy.data.objects.new('AutoSun', light_auto_sun)
scene.collection.objects.link(ob_auto_sun)
ob_auto_sun.rotation_euler = (0.872665, 0.174533, 0.523599)
bpy.context.view_layer.update()
